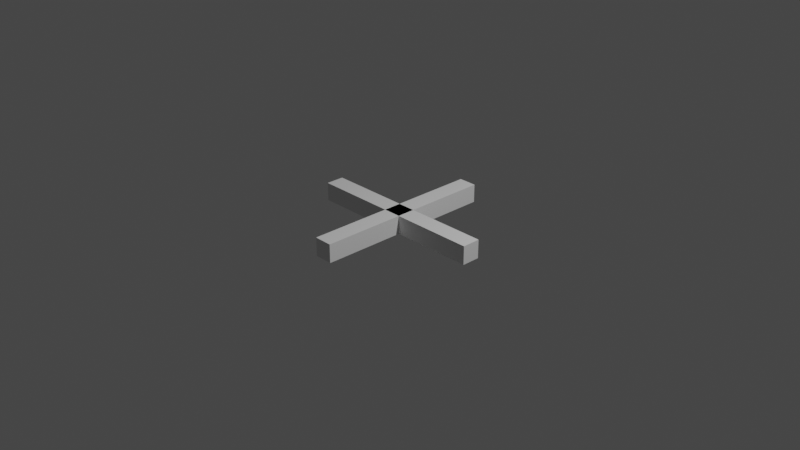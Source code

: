 # Source: x.blend  (saved by Blender 2.82.7; exported with 4.5.12 LTS)
import bpy
from mathutils import Matrix  # noqa: F401  (used for matrix-valued properties, if any)

bpy.ops.wm.read_factory_settings(use_empty=True)
scene = bpy.context.scene
scene.name = 'Scene'

# ---- collections
col_collection = bpy.data.collections.new('Collection'); scene.collection.children.link(col_collection)

# ---- world
world_world = bpy.data.worlds.new('World'); scene.world = world_world
world_world.use_nodes = True; world_world.node_tree.nodes.clear()
_N = world_world.node_tree.nodes; _L = world_world.node_tree.links
n0 = _N.new('ShaderNodeOutputWorld'); n0.name = 'World Output'; n0.location = (300, 300)
n1 = _N.new('ShaderNodeBackground'); n1.name = 'Background'; n1.location = (10, 300)
n1.inputs[0].default_value = (0.05088, 0.05088, 0.05088, 1.0)
_L.new(n1.outputs[0], n0.inputs[0])
n0.is_active_output = True
world_world.color = (0.05088, 0.05088, 0.05088)
world_world.use_sun_shadow = False
world_world.sun_shadow_jitter_overblur = 0.0

# ---- cameras
cam_camera = bpy.data.cameras.new('Camera')
cam_camera.clip_end = 100.0
cam_camera.ortho_scale = 7.314

# ---- lights
light_light = bpy.data.lights.new('Light', 'POINT')
light_light.transmission_factor = 0.0
light_light.energy = 1000.0
light_light.shadow_soft_size = 0.1
light_light.shadow_maximum_resolution = 0.006
light_light.use_absolute_resolution = True

# ---- meshes
me_cube_001 = bpy.data.meshes.new('Cube.001')
me_cube_001.from_pydata([(-1.0, -1.0, -1.0), (-1.0, -1.0, 1.0), (-1.0, 1.0, -1.0), (-1.0, 1.0, 1.0), (1.0, -1.0, -1.0), (1.0, -1.0, 1.0), (1.0, 1.0, -1.0), (1.0, 1.0, 1.0)], [], [(0, 1, 3, 2), (2, 3, 7, 6), (6, 7, 5, 4), (4, 5, 1, 0), (2, 6, 4, 0), (7, 3, 1, 5)])
_uv = me_cube_001.uv_layers.new(name='UVMap')
_uv.uv.foreach_set('vector', [0.375, 0.0, 0.625, 0.0, 0.625, 0.25, 0.375, 0.25, 0.375, 0.25, 0.625, 0.25, 0.625, 0.5, 0.375, 0.5, 0.375, 0.5, 0.625, 0.5, 0.625, 0.75, 0.375, 0.75, 0.375, 0.75, 0.625, 0.75, 0.625, 1.0, 0.375, 1.0, 0.125, 0.5, 0.375, 0.5, 0.375, 0.75, 0.125, 0.75, 0.625, 0.5, 0.875, 0.5, 0.875, 0.75, 0.625, 0.75])
me_cube_001.use_remesh_fix_poles = True
me_cube_001.use_remesh_preserve_attributes = False
me_cube_001.use_mirror_vertex_groups = False
me_cube_001.update()
me_cube_002 = bpy.data.meshes.new('Cube.002')
me_cube_002.from_pydata([(-1.0, -1.0, -1.0), (-1.0, -1.0, 1.0), (-1.0, 1.0, -1.0), (-1.0, 1.0, 1.0), (1.0, -1.0, -1.0), (1.0, -1.0, 1.0), (1.0, 1.0, -1.0), (1.0, 1.0, 1.0)], [], [(0, 1, 3, 2), (2, 3, 7, 6), (6, 7, 5, 4), (4, 5, 1, 0), (2, 6, 4, 0), (7, 3, 1, 5)])
_uv = me_cube_002.uv_layers.new(name='UVMap')
_uv.uv.foreach_set('vector', [0.375, 0.0, 0.625, 0.0, 0.625, 0.25, 0.375, 0.25, 0.375, 0.25, 0.625, 0.25, 0.625, 0.5, 0.375, 0.5, 0.375, 0.5, 0.625, 0.5, 0.625, 0.75, 0.375, 0.75, 0.375, 0.75, 0.625, 0.75, 0.625, 1.0, 0.375, 1.0, 0.125, 0.5, 0.375, 0.5, 0.375, 0.75, 0.125, 0.75, 0.625, 0.5, 0.875, 0.5, 0.875, 0.75, 0.625, 0.75])
me_cube_002.use_remesh_fix_poles = True
me_cube_002.use_remesh_preserve_attributes = False
me_cube_002.use_mirror_vertex_groups = False
me_cube_002.update()

# ---- objects
ob_light = bpy.data.objects.new('Light', light_light)
ob_camera = bpy.data.objects.new('Camera', cam_camera)
ob_cube = bpy.data.objects.new('Cube', me_cube_001)
ob_cube_001 = bpy.data.objects.new('Cube.001', me_cube_002)

# ---- transforms, parenting, visibility, modifiers, constraints
ob_light.location = (4.076, 1.005, 5.904)
ob_light.rotation_euler = (0.6503, 0.05522, 1.866)
ob_light.lock_rotations_4d = False
ob_light.empty_display_type = 'ARROWS'
ob_light.color = (0.0, 0.0, 0.0, 0.0)
ob_light.lineart.crease_threshold = 0.0
ob_camera.location = (7.359, -6.926, 4.958)
ob_camera.rotation_euler = (1.109, 0.0, 0.8149)
ob_camera.lock_rotations_4d = False
ob_camera.empty_display_type = 'ARROWS'
ob_camera.color = (0.0, 0.0, 0.0, 0.0)
ob_camera.display_type = 'WIRE'
ob_camera.lineart.crease_threshold = 0.0
ob_cube.location = (0.0, 0.0, 0.0)
ob_cube.scale = (1.0, 0.1, 0.1)
ob_cube.lineart.crease_threshold = 0.0
ob_cube_001.location = (0.0, 0.0, 0.0)
ob_cube_001.rotation_euler = (0.0, 0.0, 1.571)
ob_cube_001.scale = (1.0, 0.1, 0.1)
ob_cube_001.lineart.crease_threshold = 0.0

# ---- collection membership
col_collection.objects.link(ob_light)
col_collection.objects.link(ob_camera)
col_collection.objects.link(ob_cube)
col_collection.objects.link(ob_cube_001)

# ---- scene / render settings (as saved in the file)
scene.camera = ob_camera
scene.frame_start = 1; scene.frame_end = 250; scene.frame_set(1)
scene.render.engine = 'BLENDER_EEVEE_NEXT'
scene.cycles.use_denoising = False
scene.cycles.samples = 128
scene.cycles.sampling_pattern = 'TABULATED_SOBOL'
scene.cycles.use_adaptive_sampling = False
scene.cycles.use_light_tree = False
scene.view_settings.view_transform = 'Filmic'
bpy.context.view_layer.update()

